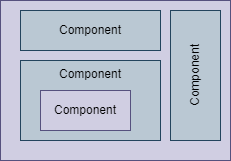

The diagram above was exported from draw.io. Its source (the exported page's mxGraphModel, read from the mxfile embedded in the PNG):
<mxGraphModel dx="660" dy="563" grid="1" gridSize="10" guides="1" tooltips="1" connect="1" arrows="1" fold="1" page="1" pageScale="1" pageWidth="827" pageHeight="1169" math="0" shadow="0">
  <root>
    <mxCell id="0" />
    <mxCell id="1" parent="0" />
    <mxCell id="2" value="" style="rounded=0;whiteSpace=wrap;html=1;fillColor=#d0cee2;strokeColor=#56517e;" vertex="1" parent="1">
      <mxGeometry x="80" y="40" width="230" height="160" as="geometry" />
    </mxCell>
    <mxCell id="3" value="Component" style="rounded=0;whiteSpace=wrap;html=1;fillColor=#bac8d3;strokeColor=#23445d;verticalAlign=top;fontColor=#000000;" vertex="1" parent="1">
      <mxGeometry x="100" y="100" width="140" height="80" as="geometry" />
    </mxCell>
    <mxCell id="4" value="Component" style="rounded=0;whiteSpace=wrap;html=1;fillColor=#bac8d3;strokeColor=#23445d;fontColor=#000000;" vertex="1" parent="1">
      <mxGeometry x="100" y="50" width="140" height="40" as="geometry" />
    </mxCell>
    <mxCell id="5" value="Component" style="rounded=0;whiteSpace=wrap;html=1;fillColor=#bac8d3;strokeColor=#23445d;horizontal=0;fontColor=#000000;" vertex="1" parent="1">
      <mxGeometry x="250" y="50" width="50" height="130" as="geometry" />
    </mxCell>
    <mxCell id="6" value="Component" style="rounded=0;whiteSpace=wrap;html=1;fillColor=#d0cee2;strokeColor=#56517e;fontColor=#000000;" vertex="1" parent="1">
      <mxGeometry x="120" y="130" width="90" height="40" as="geometry" />
    </mxCell>
  </root>
</mxGraphModel>